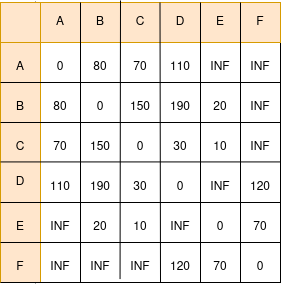

The diagram above was exported from draw.io. Its source (the exported page's mxGraphModel, read from the mxfile embedded in the PNG):
<mxGraphModel dx="610" dy="424" grid="1" gridSize="10" guides="1" tooltips="1" connect="1" arrows="1" fold="1" page="1" pageScale="1" pageWidth="850" pageHeight="1100" math="0" shadow="0">
  <root>
    <mxCell id="0" />
    <mxCell id="1" parent="0" />
    <mxCell id="Y4TKOmFHzQjgCxaDZoTH-1" value="" style="rounded=0;whiteSpace=wrap;html=1;" parent="1" vertex="1">
      <mxGeometry x="240" y="160" width="280" height="280" as="geometry" />
    </mxCell>
    <mxCell id="Y4TKOmFHzQjgCxaDZoTH-7" value="" style="endArrow=none;html=1;rounded=0;entryX=1;entryY=1;entryDx=0;entryDy=0;exitX=0;exitY=0.5;exitDx=0;exitDy=0;" parent="1" target="Y4TKOmFHzQjgCxaDZoTH-18" edge="1">
      <mxGeometry width="50" height="50" relative="1" as="geometry">
        <mxPoint x="240" y="200" as="sourcePoint" />
        <mxPoint x="560" y="200" as="targetPoint" />
      </mxGeometry>
    </mxCell>
    <mxCell id="Y4TKOmFHzQjgCxaDZoTH-11" value="" style="endArrow=none;html=1;rounded=0;exitX=0.125;exitY=1.003;exitDx=0;exitDy=0;exitPerimeter=0;entryX=0.125;entryY=-0.003;entryDx=0;entryDy=0;entryPerimeter=0;" parent="1" source="Y4TKOmFHzQjgCxaDZoTH-1" target="Y4TKOmFHzQjgCxaDZoTH-1" edge="1">
      <mxGeometry width="50" height="50" relative="1" as="geometry">
        <mxPoint x="400" y="350" as="sourcePoint" />
        <mxPoint x="450" y="300" as="targetPoint" />
      </mxGeometry>
    </mxCell>
    <mxCell id="Y4TKOmFHzQjgCxaDZoTH-18" value="" style="rounded=0;whiteSpace=wrap;html=1;fillColor=#ffe6cc;strokeColor=#d79b00;" parent="1" vertex="1">
      <mxGeometry x="280" y="160" width="240" height="40" as="geometry" />
    </mxCell>
    <mxCell id="Y4TKOmFHzQjgCxaDZoTH-19" value="" style="rounded=0;whiteSpace=wrap;html=1;fillColor=#ffe6cc;strokeColor=#d79b00;" parent="1" vertex="1">
      <mxGeometry x="240" y="200" width="40" height="240" as="geometry" />
    </mxCell>
    <mxCell id="Y4TKOmFHzQjgCxaDZoTH-20" value="" style="whiteSpace=wrap;html=1;aspect=fixed;fillColor=#ffe6cc;strokeColor=#d79b00;" parent="1" vertex="1">
      <mxGeometry x="240" y="160" width="40" height="40" as="geometry" />
    </mxCell>
    <mxCell id="Y4TKOmFHzQjgCxaDZoTH-12" value="" style="endArrow=none;html=1;rounded=0;exitX=1;exitY=1;exitDx=0;exitDy=0;entryX=0.125;entryY=-0.003;entryDx=0;entryDy=0;entryPerimeter=0;textShadow=0;" parent="1" source="Y4TKOmFHzQjgCxaDZoTH-79" edge="1">
      <mxGeometry width="50" height="50" relative="1" as="geometry">
        <mxPoint x="320" y="482" as="sourcePoint" />
        <mxPoint x="320" y="160" as="targetPoint" />
      </mxGeometry>
    </mxCell>
    <mxCell id="Y4TKOmFHzQjgCxaDZoTH-13" value="" style="endArrow=none;html=1;rounded=0;exitX=0.989;exitY=0.886;exitDx=0;exitDy=0;exitPerimeter=0;entryX=0.125;entryY=-0.003;entryDx=0;entryDy=0;entryPerimeter=0;" parent="1" source="Y4TKOmFHzQjgCxaDZoTH-78" edge="1">
      <mxGeometry width="50" height="50" relative="1" as="geometry">
        <mxPoint x="360" y="480" as="sourcePoint" />
        <mxPoint x="360" y="158" as="targetPoint" />
      </mxGeometry>
    </mxCell>
    <mxCell id="Y4TKOmFHzQjgCxaDZoTH-14" value="" style="endArrow=none;html=1;rounded=0;exitX=1;exitY=1;exitDx=0;exitDy=0;entryX=0.125;entryY=-0.003;entryDx=0;entryDy=0;entryPerimeter=0;" parent="1" source="Y4TKOmFHzQjgCxaDZoTH-77" edge="1">
      <mxGeometry width="50" height="50" relative="1" as="geometry">
        <mxPoint x="399.5" y="482" as="sourcePoint" />
        <mxPoint x="399.5" y="160" as="targetPoint" />
      </mxGeometry>
    </mxCell>
    <mxCell id="Y4TKOmFHzQjgCxaDZoTH-15" value="" style="endArrow=none;html=1;rounded=0;exitX=1;exitY=1;exitDx=0;exitDy=0;exitPerimeter=0;entryX=0.125;entryY=-0.003;entryDx=0;entryDy=0;entryPerimeter=0;" parent="1" source="Y4TKOmFHzQjgCxaDZoTH-76" edge="1">
      <mxGeometry width="50" height="50" relative="1" as="geometry">
        <mxPoint x="440" y="482" as="sourcePoint" />
        <mxPoint x="440" y="160" as="targetPoint" />
      </mxGeometry>
    </mxCell>
    <mxCell id="Y4TKOmFHzQjgCxaDZoTH-16" value="" style="endArrow=none;html=1;rounded=0;exitX=1;exitY=1;exitDx=0;exitDy=0;entryX=0.125;entryY=-0.003;entryDx=0;entryDy=0;entryPerimeter=0;" parent="1" source="Y4TKOmFHzQjgCxaDZoTH-75" edge="1">
      <mxGeometry width="50" height="50" relative="1" as="geometry">
        <mxPoint x="480" y="482" as="sourcePoint" />
        <mxPoint x="480" y="160" as="targetPoint" />
      </mxGeometry>
    </mxCell>
    <mxCell id="Y4TKOmFHzQjgCxaDZoTH-6" value="" style="endArrow=none;html=1;rounded=0;entryX=1;entryY=1;entryDx=0;entryDy=0;exitX=0;exitY=0.5;exitDx=0;exitDy=0;" parent="1" target="Y4TKOmFHzQjgCxaDZoTH-48" edge="1">
      <mxGeometry width="50" height="50" relative="1" as="geometry">
        <mxPoint x="240" y="240" as="sourcePoint" />
        <mxPoint x="560" y="240" as="targetPoint" />
      </mxGeometry>
    </mxCell>
    <mxCell id="Y4TKOmFHzQjgCxaDZoTH-5" value="" style="endArrow=none;html=1;rounded=0;entryX=1;entryY=1;entryDx=0;entryDy=0;exitX=0;exitY=0.5;exitDx=0;exitDy=0;" parent="1" target="Y4TKOmFHzQjgCxaDZoTH-54" edge="1">
      <mxGeometry width="50" height="50" relative="1" as="geometry">
        <mxPoint x="240" y="280" as="sourcePoint" />
        <mxPoint x="560" y="280" as="targetPoint" />
      </mxGeometry>
    </mxCell>
    <mxCell id="Y4TKOmFHzQjgCxaDZoTH-2" value="" style="endArrow=none;html=1;rounded=0;entryX=1;entryY=0.5;entryDx=0;entryDy=0;exitX=0;exitY=0.5;exitDx=0;exitDy=0;" parent="1" edge="1">
      <mxGeometry width="50" height="50" relative="1" as="geometry">
        <mxPoint x="240" y="319.43" as="sourcePoint" />
        <mxPoint x="520" y="319.43" as="targetPoint" />
      </mxGeometry>
    </mxCell>
    <mxCell id="Y4TKOmFHzQjgCxaDZoTH-8" value="" style="endArrow=none;html=1;rounded=0;entryX=1;entryY=1;entryDx=0;entryDy=0;exitX=0;exitY=0.5;exitDx=0;exitDy=0;" parent="1" target="Y4TKOmFHzQjgCxaDZoTH-64" edge="1">
      <mxGeometry width="50" height="50" relative="1" as="geometry">
        <mxPoint x="240" y="360" as="sourcePoint" />
        <mxPoint x="560" y="360" as="targetPoint" />
      </mxGeometry>
    </mxCell>
    <mxCell id="Y4TKOmFHzQjgCxaDZoTH-9" value="" style="endArrow=none;html=1;rounded=0;entryX=1;entryY=1;entryDx=0;entryDy=0;exitX=0;exitY=0.5;exitDx=0;exitDy=0;" parent="1" target="Y4TKOmFHzQjgCxaDZoTH-73" edge="1">
      <mxGeometry width="50" height="50" relative="1" as="geometry">
        <mxPoint x="240" y="400" as="sourcePoint" />
        <mxPoint x="560" y="400" as="targetPoint" />
      </mxGeometry>
    </mxCell>
    <mxCell id="Y4TKOmFHzQjgCxaDZoTH-10" value="" style="endArrow=none;html=1;rounded=0;entryX=1;entryY=1;entryDx=0;entryDy=0;exitX=0;exitY=0.5;exitDx=0;exitDy=0;" parent="1" target="Y4TKOmFHzQjgCxaDZoTH-41" edge="1">
      <mxGeometry width="50" height="50" relative="1" as="geometry">
        <mxPoint x="240" y="440" as="sourcePoint" />
        <mxPoint x="560" y="440" as="targetPoint" />
      </mxGeometry>
    </mxCell>
    <mxCell id="Y4TKOmFHzQjgCxaDZoTH-21" value="A" style="text;html=1;align=center;verticalAlign=middle;whiteSpace=wrap;rounded=0;" parent="1" vertex="1">
      <mxGeometry x="280" y="165" width="40" height="30" as="geometry" />
    </mxCell>
    <mxCell id="Y4TKOmFHzQjgCxaDZoTH-22" value="B" style="text;html=1;align=center;verticalAlign=middle;whiteSpace=wrap;rounded=0;" parent="1" vertex="1">
      <mxGeometry x="320" y="165" width="40" height="30" as="geometry" />
    </mxCell>
    <mxCell id="Y4TKOmFHzQjgCxaDZoTH-23" value="C" style="text;html=1;align=center;verticalAlign=middle;whiteSpace=wrap;rounded=0;" parent="1" vertex="1">
      <mxGeometry x="360" y="165" width="40" height="30" as="geometry" />
    </mxCell>
    <mxCell id="Y4TKOmFHzQjgCxaDZoTH-24" value="D" style="text;html=1;align=center;verticalAlign=middle;whiteSpace=wrap;rounded=0;" parent="1" vertex="1">
      <mxGeometry x="400" y="165" width="40" height="30" as="geometry" />
    </mxCell>
    <mxCell id="Y4TKOmFHzQjgCxaDZoTH-25" value="E" style="text;html=1;align=center;verticalAlign=middle;whiteSpace=wrap;rounded=0;" parent="1" vertex="1">
      <mxGeometry x="440" y="165" width="40" height="30" as="geometry" />
    </mxCell>
    <mxCell id="Y4TKOmFHzQjgCxaDZoTH-26" value="F" style="text;html=1;align=center;verticalAlign=middle;whiteSpace=wrap;rounded=0;" parent="1" vertex="1">
      <mxGeometry x="480" y="165" width="40" height="30" as="geometry" />
    </mxCell>
    <mxCell id="Y4TKOmFHzQjgCxaDZoTH-28" value="A" style="text;html=1;align=center;verticalAlign=middle;whiteSpace=wrap;rounded=0;" parent="1" vertex="1">
      <mxGeometry x="240" y="210" width="40" height="30" as="geometry" />
    </mxCell>
    <mxCell id="Y4TKOmFHzQjgCxaDZoTH-29" value="B" style="text;html=1;align=center;verticalAlign=middle;whiteSpace=wrap;rounded=0;" parent="1" vertex="1">
      <mxGeometry x="240" y="250" width="40" height="30" as="geometry" />
    </mxCell>
    <mxCell id="Y4TKOmFHzQjgCxaDZoTH-30" value="C" style="text;html=1;align=center;verticalAlign=middle;whiteSpace=wrap;rounded=0;" parent="1" vertex="1">
      <mxGeometry x="240" y="290" width="40" height="30" as="geometry" />
    </mxCell>
    <mxCell id="Y4TKOmFHzQjgCxaDZoTH-31" value="D" style="text;html=1;align=center;verticalAlign=middle;whiteSpace=wrap;rounded=0;" parent="1" vertex="1">
      <mxGeometry x="240" y="325" width="40" height="30" as="geometry" />
    </mxCell>
    <mxCell id="Y4TKOmFHzQjgCxaDZoTH-32" value="E" style="text;html=1;align=center;verticalAlign=middle;whiteSpace=wrap;rounded=0;" parent="1" vertex="1">
      <mxGeometry x="240" y="370" width="40" height="30" as="geometry" />
    </mxCell>
    <mxCell id="Y4TKOmFHzQjgCxaDZoTH-33" value="F" style="text;html=1;align=center;verticalAlign=middle;whiteSpace=wrap;rounded=0;" parent="1" vertex="1">
      <mxGeometry x="240" y="410" width="40" height="30" as="geometry" />
    </mxCell>
    <mxCell id="Y4TKOmFHzQjgCxaDZoTH-36" value="0" style="text;html=1;align=center;verticalAlign=middle;whiteSpace=wrap;rounded=0;" parent="1" vertex="1">
      <mxGeometry x="280" y="210" width="40" height="30" as="geometry" />
    </mxCell>
    <mxCell id="Y4TKOmFHzQjgCxaDZoTH-37" value="0" style="text;html=1;align=center;verticalAlign=middle;whiteSpace=wrap;rounded=0;" parent="1" vertex="1">
      <mxGeometry x="320" y="250" width="40" height="30" as="geometry" />
    </mxCell>
    <mxCell id="Y4TKOmFHzQjgCxaDZoTH-38" value="0" style="text;html=1;align=center;verticalAlign=middle;whiteSpace=wrap;rounded=0;" parent="1" vertex="1">
      <mxGeometry x="360" y="290" width="40" height="30" as="geometry" />
    </mxCell>
    <mxCell id="Y4TKOmFHzQjgCxaDZoTH-39" value="0" style="text;html=1;align=center;verticalAlign=middle;whiteSpace=wrap;rounded=0;" parent="1" vertex="1">
      <mxGeometry x="400" y="330" width="40" height="30" as="geometry" />
    </mxCell>
    <mxCell id="Y4TKOmFHzQjgCxaDZoTH-40" value="0" style="text;html=1;align=center;verticalAlign=middle;whiteSpace=wrap;rounded=0;" parent="1" vertex="1">
      <mxGeometry x="440" y="370" width="40" height="30" as="geometry" />
    </mxCell>
    <mxCell id="Y4TKOmFHzQjgCxaDZoTH-41" value="0" style="text;html=1;align=center;verticalAlign=middle;whiteSpace=wrap;rounded=0;" parent="1" vertex="1">
      <mxGeometry x="480" y="410" width="40" height="30" as="geometry" />
    </mxCell>
    <mxCell id="Y4TKOmFHzQjgCxaDZoTH-44" value="80" style="text;html=1;align=center;verticalAlign=middle;whiteSpace=wrap;rounded=0;" parent="1" vertex="1">
      <mxGeometry x="320" y="210" width="40" height="30" as="geometry" />
    </mxCell>
    <mxCell id="Y4TKOmFHzQjgCxaDZoTH-45" value="110" style="text;html=1;align=center;verticalAlign=middle;whiteSpace=wrap;rounded=0;" parent="1" vertex="1">
      <mxGeometry x="400" y="210" width="40" height="30" as="geometry" />
    </mxCell>
    <mxCell id="Y4TKOmFHzQjgCxaDZoTH-46" value="70" style="text;html=1;align=center;verticalAlign=middle;whiteSpace=wrap;rounded=0;" parent="1" vertex="1">
      <mxGeometry x="360" y="210" width="40" height="30" as="geometry" />
    </mxCell>
    <mxCell id="Y4TKOmFHzQjgCxaDZoTH-47" value="INF" style="text;html=1;align=center;verticalAlign=middle;whiteSpace=wrap;rounded=0;" parent="1" vertex="1">
      <mxGeometry x="440" y="210" width="40" height="30" as="geometry" />
    </mxCell>
    <mxCell id="Y4TKOmFHzQjgCxaDZoTH-48" value="INF" style="text;html=1;align=center;verticalAlign=middle;whiteSpace=wrap;rounded=0;" parent="1" vertex="1">
      <mxGeometry x="480" y="210" width="40" height="30" as="geometry" />
    </mxCell>
    <mxCell id="Y4TKOmFHzQjgCxaDZoTH-50" value="190" style="text;html=1;align=center;verticalAlign=middle;whiteSpace=wrap;rounded=0;" parent="1" vertex="1">
      <mxGeometry x="400" y="250" width="40" height="30" as="geometry" />
    </mxCell>
    <mxCell id="Y4TKOmFHzQjgCxaDZoTH-51" value="20" style="text;html=1;align=center;verticalAlign=middle;whiteSpace=wrap;rounded=0;" parent="1" vertex="1">
      <mxGeometry x="440" y="250" width="40" height="30" as="geometry" />
    </mxCell>
    <mxCell id="Y4TKOmFHzQjgCxaDZoTH-52" value="80" style="text;html=1;align=center;verticalAlign=middle;whiteSpace=wrap;rounded=0;" parent="1" vertex="1">
      <mxGeometry x="280" y="250" width="40" height="30" as="geometry" />
    </mxCell>
    <mxCell id="Y4TKOmFHzQjgCxaDZoTH-53" value="150" style="text;html=1;align=center;verticalAlign=middle;whiteSpace=wrap;rounded=0;" parent="1" vertex="1">
      <mxGeometry x="360" y="250" width="40" height="30" as="geometry" />
    </mxCell>
    <mxCell id="Y4TKOmFHzQjgCxaDZoTH-54" value="INF" style="text;html=1;align=center;verticalAlign=middle;whiteSpace=wrap;rounded=0;" parent="1" vertex="1">
      <mxGeometry x="480" y="250" width="40" height="30" as="geometry" />
    </mxCell>
    <mxCell id="Y4TKOmFHzQjgCxaDZoTH-56" value="70" style="text;html=1;align=center;verticalAlign=middle;whiteSpace=wrap;rounded=0;" parent="1" vertex="1">
      <mxGeometry x="280" y="290" width="40" height="30" as="geometry" />
    </mxCell>
    <mxCell id="Y4TKOmFHzQjgCxaDZoTH-57" value="INF" style="text;html=1;align=center;verticalAlign=middle;whiteSpace=wrap;rounded=0;" parent="1" vertex="1">
      <mxGeometry x="480" y="290" width="40" height="30" as="geometry" />
    </mxCell>
    <mxCell id="Y4TKOmFHzQjgCxaDZoTH-58" value="150" style="text;html=1;align=center;verticalAlign=middle;whiteSpace=wrap;rounded=0;" parent="1" vertex="1">
      <mxGeometry x="320" y="290" width="40" height="30" as="geometry" />
    </mxCell>
    <mxCell id="Y4TKOmFHzQjgCxaDZoTH-59" value="30" style="text;html=1;align=center;verticalAlign=middle;whiteSpace=wrap;rounded=0;" parent="1" vertex="1">
      <mxGeometry x="400" y="290" width="40" height="30" as="geometry" />
    </mxCell>
    <mxCell id="Y4TKOmFHzQjgCxaDZoTH-60" value="10" style="text;html=1;align=center;verticalAlign=middle;whiteSpace=wrap;rounded=0;" parent="1" vertex="1">
      <mxGeometry x="440" y="290" width="40" height="30" as="geometry" />
    </mxCell>
    <mxCell id="Y4TKOmFHzQjgCxaDZoTH-62" value="30" style="text;html=1;align=center;verticalAlign=middle;whiteSpace=wrap;rounded=0;" parent="1" vertex="1">
      <mxGeometry x="360" y="330" width="40" height="30" as="geometry" />
    </mxCell>
    <mxCell id="Y4TKOmFHzQjgCxaDZoTH-63" value="INF" style="text;html=1;align=center;verticalAlign=middle;whiteSpace=wrap;rounded=0;" parent="1" vertex="1">
      <mxGeometry x="440" y="330" width="40" height="30" as="geometry" />
    </mxCell>
    <mxCell id="Y4TKOmFHzQjgCxaDZoTH-64" value="120" style="text;html=1;align=center;verticalAlign=middle;whiteSpace=wrap;rounded=0;" parent="1" vertex="1">
      <mxGeometry x="480" y="330" width="40" height="30" as="geometry" />
    </mxCell>
    <mxCell id="Y4TKOmFHzQjgCxaDZoTH-66" value="110" style="text;html=1;align=center;verticalAlign=middle;whiteSpace=wrap;rounded=0;" parent="1" vertex="1">
      <mxGeometry x="280" y="330" width="40" height="30" as="geometry" />
    </mxCell>
    <mxCell id="Y4TKOmFHzQjgCxaDZoTH-67" value="190" style="text;html=1;align=center;verticalAlign=middle;whiteSpace=wrap;rounded=0;" parent="1" vertex="1">
      <mxGeometry x="320" y="330" width="40" height="30" as="geometry" />
    </mxCell>
    <mxCell id="Y4TKOmFHzQjgCxaDZoTH-69" value="INF" style="text;html=1;align=center;verticalAlign=middle;whiteSpace=wrap;rounded=0;" parent="1" vertex="1">
      <mxGeometry x="280" y="370" width="40" height="30" as="geometry" />
    </mxCell>
    <mxCell id="Y4TKOmFHzQjgCxaDZoTH-70" value="20" style="text;html=1;align=center;verticalAlign=middle;whiteSpace=wrap;rounded=0;" parent="1" vertex="1">
      <mxGeometry x="320" y="370" width="40" height="30" as="geometry" />
    </mxCell>
    <mxCell id="Y4TKOmFHzQjgCxaDZoTH-71" value="10" style="text;html=1;align=center;verticalAlign=middle;whiteSpace=wrap;rounded=0;" parent="1" vertex="1">
      <mxGeometry x="360" y="370" width="40" height="30" as="geometry" />
    </mxCell>
    <mxCell id="Y4TKOmFHzQjgCxaDZoTH-72" value="INF" style="text;html=1;align=center;verticalAlign=middle;whiteSpace=wrap;rounded=0;" parent="1" vertex="1">
      <mxGeometry x="400" y="370" width="40" height="30" as="geometry" />
    </mxCell>
    <mxCell id="Y4TKOmFHzQjgCxaDZoTH-73" value="70" style="text;html=1;align=center;verticalAlign=middle;whiteSpace=wrap;rounded=0;" parent="1" vertex="1">
      <mxGeometry x="480" y="370" width="40" height="30" as="geometry" />
    </mxCell>
    <mxCell id="Y4TKOmFHzQjgCxaDZoTH-75" value="70" style="text;html=1;align=center;verticalAlign=middle;whiteSpace=wrap;rounded=0;" parent="1" vertex="1">
      <mxGeometry x="440" y="410" width="40" height="30" as="geometry" />
    </mxCell>
    <mxCell id="Y4TKOmFHzQjgCxaDZoTH-76" value="120" style="text;html=1;align=center;verticalAlign=middle;whiteSpace=wrap;rounded=0;" parent="1" vertex="1">
      <mxGeometry x="400" y="410" width="40" height="30" as="geometry" />
    </mxCell>
    <mxCell id="Y4TKOmFHzQjgCxaDZoTH-77" value="INF" style="text;html=1;align=center;verticalAlign=middle;whiteSpace=wrap;rounded=0;" parent="1" vertex="1">
      <mxGeometry x="360" y="410" width="40" height="30" as="geometry" />
    </mxCell>
    <mxCell id="Y4TKOmFHzQjgCxaDZoTH-78" value="INF" style="text;html=1;align=center;verticalAlign=middle;whiteSpace=wrap;rounded=0;" parent="1" vertex="1">
      <mxGeometry x="320" y="410" width="40" height="30" as="geometry" />
    </mxCell>
    <mxCell id="Y4TKOmFHzQjgCxaDZoTH-79" value="INF" style="text;html=1;align=center;verticalAlign=middle;whiteSpace=wrap;rounded=0;" parent="1" vertex="1">
      <mxGeometry x="280" y="410" width="40" height="30" as="geometry" />
    </mxCell>
  </root>
</mxGraphModel>